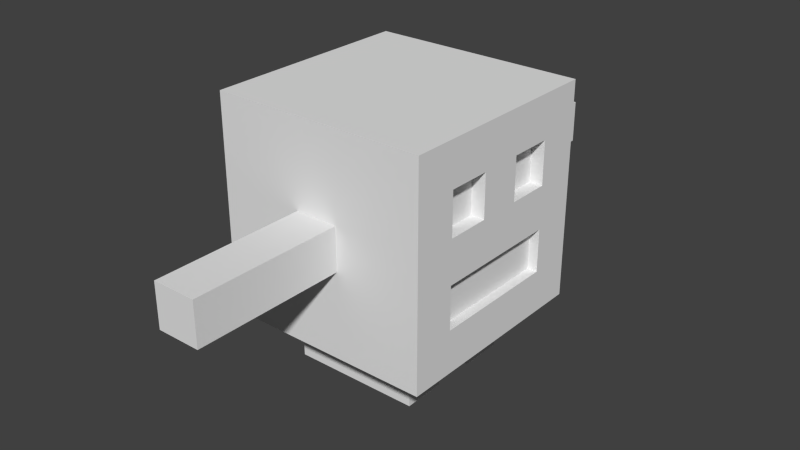 # Source: thelection.blend  (saved by Blender 2.73.0; exported with 4.5.12 LTS)
import bpy
from mathutils import Matrix  # noqa: F401  (used for matrix-valued properties, if any)

bpy.ops.wm.read_factory_settings(use_empty=True)
scene = bpy.context.scene
scene.name = 'Scene'

# ---- collections
col_collection_1 = bpy.data.collections.new('Collection 1'); scene.collection.children.link(col_collection_1)

# ---- materials (node trees are filled in below, after node groups)
mat_material = bpy.data.materials.new('Material')
mat_material.alpha_threshold = 0.0
mat_material.use_transparent_shadow = False
mat_material.roughness = 0.5

# ---- material node trees

# ---- world
world_world = bpy.data.worlds.new('World'); scene.world = world_world
world_world.color = (0.05088, 0.05088, 0.05088)
world_world.use_sun_shadow = False
world_world.sun_shadow_jitter_overblur = 0.0
world_world.cycles.sampling_method = 'MANUAL'
world_world.cycles.sample_map_resolution = 256

# ---- meshes
me_cube_001 = bpy.data.meshes.new('Cube.001')
me_cube_001.from_pydata([(-1.0, -1.0, -1.0), (-1.0, 1.0, -1.0), (1.0, 1.0, -1.0), (1.0, -1.0, -1.0), (-1.0, -1.0, 1.0), (-1.0, 1.0, 1.0), (1.0, 1.0, 1.0), (1.0, -1.0, 1.0), (-1.0, -1.0, -0.6), (-1.0, -1.0, -0.2), (-1.0, -1.0, 0.2), (-1.0, -1.0, 0.6), (-1.0, -0.6, 1.0), (-1.0, -0.2, 1.0), (-1.0, 0.2, 1.0), (-1.0, 0.6, 1.0), (-1.0, 1.0, 0.6), (-1.0, 1.0, 0.2), (-1.0, 1.0, -0.2), (-1.0, 1.0, -0.6), (-1.0, 0.6, -1.0), (-1.0, 0.2, -1.0), (-1.0, -0.2, -1.0), (-1.0, -0.6, -1.0), (-0.6, 1.0, 1.0), (-0.2, 1.0, 1.0), (0.2, 1.0, 1.0), (0.6, 1.0, 1.0), (1.0, 1.0, 0.6), (1.0, 1.0, 0.2), (1.0, 1.0, -0.2), (1.0, 1.0, -0.6), (0.6, 1.0, -1.0), (0.2, 1.0, -1.0), (-0.2, 1.0, -1.0), (-0.6, 1.0, -1.0), (1.0, 0.6, 1.0), (1.0, 0.2, 1.0), (1.0, -0.2, 1.0), (1.0, -0.6, 1.0), (1.0, -1.0, 0.6), (1.0, -1.0, 0.2), (1.0, -1.0, -0.2), (1.0, -1.0, -0.6), (1.0, -0.6, -1.0), (1.0, -0.2, -1.0), (1.0, 0.2, -1.0), (1.0, 0.6, -1.0), (0.6, -1.0, 1.0), (0.2, -1.0, 1.0), (-0.2, -1.0, 1.0), (-0.6, -1.0, 1.0), (-0.6, -1.0, -1.0), (-0.2, -1.0, -1.0), (0.2, -1.0, -1.0), (0.6, -1.0, -1.0), (0.6, -0.6, 1.0), (0.2, -0.6, 1.0), (-0.2, -0.6, 1.0), (-0.6, -0.6, 1.0), (0.6, -0.2, 1.0), (0.2, -0.2, 1.0), (-0.2, -0.2, 1.0), (-0.6, -0.2, 1.0), (0.6, 0.2, 1.0), (0.2, 0.2, 1.0), (-0.2, 0.2, 1.0), (-0.6, 0.2, 1.0), (0.6, 0.6, 1.0), (0.2, 0.6, 1.0), (-0.2, 0.6, 1.0), (-0.6, 0.6, 1.0), (-0.6, -0.6, -1.0), (-0.2, -0.6, -1.0), (0.2, -0.6, -1.0), (0.6, -0.6, -1.0), (-0.6, -0.2, -1.0), (-0.2, -0.2, -1.0), (0.2, -0.2, -1.0), (0.6, -0.2, -1.0), (-0.6, 0.2, -1.0), (-0.2, 0.2, -1.0), (0.2, 0.2, -1.0), (0.6, 0.2, -1.0), (-0.6, 0.6, -1.0), (-0.2, 0.6, -1.0), (0.2, 0.6, -1.0), (0.6, 0.6, -1.0), (0.6, -1.0, 0.6), (0.6, -1.0, 0.2), (0.6, -1.0, -0.2), (0.6, -1.0, -0.6), (0.2, -1.0, 0.6), (0.2, -1.0, 0.2), (0.2, -1.0, -0.2), (0.2, -1.0, -0.6), (-0.2, -1.0, 0.6), (-0.2, -1.0, 0.2), (-0.2, -1.0, -0.2), (-0.2, -1.0, -0.6), (-0.6, -1.0, 0.6), (-0.6, -1.0, 0.2), (-0.6, -1.0, -0.2), (-0.6, -1.0, -0.6), (1.0, 0.6, 0.6), (1.0, 0.6, 0.2), (1.0, 0.6, -0.2), (1.0, 0.6, -0.6), (1.0, 0.2, 0.6), (1.0, 0.2, 0.2), (1.0, 0.2, -0.2), (1.0, 0.2, -0.6), (1.0, -0.2, 0.6), (1.0, -0.2, 0.2), (1.0, -0.2, -0.2), (1.0, -0.2, -0.6), (1.0, -0.6, 0.6), (1.0, -0.6, 0.2), (1.0, -0.6, -0.2), (1.0, -0.6, -0.6), (-0.6, 1.0, 0.6), (-0.6, 1.0, 0.2), (-0.6, 1.0, -0.2), (-0.6, 1.0, -0.6), (-0.2, 1.0, 0.6), (-0.2, 1.0, 0.2), (-0.2, 1.0, -0.2), (-0.2, 1.0, -0.6), (0.2, 1.0, 0.6), (0.2, 1.0, 0.2), (0.2, 1.0, -0.2), (0.2, 1.0, -0.6), (0.6, 1.0, 0.6), (0.6, 1.0, 0.2), (0.6, 1.0, -0.2), (0.6, 1.0, -0.6), (-1.0, -0.6, 0.6), (-1.0, -0.6, 0.2), (-1.0, -0.6, -0.2), (-1.0, -0.6, -0.6), (-1.0, -0.2, 0.6), (-1.0, -0.2, 0.2), (-1.0, -0.2, -0.2), (-1.0, -0.2, -0.6), (-1.0, 0.2, 0.6), (-1.0, 0.2, 0.2), (-1.0, 0.2, -0.2), (-1.0, 0.2, -0.6), (-1.0, 0.6, 0.6), (-1.0, 0.6, 0.2), (-1.0, 0.6, -0.2), (-1.0, 0.6, -0.6), (-0.6, -0.6, -1.5), (-0.2, -0.6, -1.5), (0.2, -0.6, -1.5), (0.6, -0.6, -1.5), (-0.6, -0.2, -1.5), (-0.2, -0.2, -1.5), (0.2, -0.2, -1.5), (0.6, -0.2, -1.5), (-0.6, 0.2, -1.5), (-0.2, 0.2, -1.5), (0.2, 0.2, -1.5), (0.6, 0.2, -1.5), (-0.6, 0.6, -1.5), (-0.2, 0.6, -1.5), (0.2, 0.6, -1.5), (0.6, 0.6, -1.5), (0.8756, 0.6, 0.6), (0.8756, 0.6, 0.2), (0.8756, 0.2, 0.6), (0.8756, 0.2, 0.2), (0.8756, -0.2, 0.6), (0.8756, -0.2, 0.2), (0.8756, -0.6, 0.6), (0.8756, -0.6, 0.2), (0.9096, 0.6, -0.2), (0.9096, 0.6, -0.6), (0.9096, 0.2, -0.2), (0.9096, 0.2, -0.6), (0.9096, -0.2, -0.2), (0.9096, -0.2, -0.6), (0.9096, -0.6, -0.2), (0.9096, -0.6, -0.6), (0.2, -1.5, 0.2), (-0.2, -1.5, 0.2), (-0.2, -1.5, -0.2), (0.2, -1.5, -0.2), (-0.2, 1.5, 0.2), (0.2, 1.5, 0.2), (0.2, 1.5, -0.2), (-0.2, 1.5, -0.2), (0.2, -1.9, 0.2), (-0.2, -1.9, 0.2), (-0.2, -1.9, -0.2), (0.2, -1.9, -0.2), (-0.2, 1.9, 0.2), (0.2, 1.9, 0.2), (0.2, 1.9, -0.2), (-0.2, 1.9, -0.2), (-0.2, 2.4, 0.2), (0.2, 2.4, 0.2), (0.2, 2.4, -0.2), (-0.2, 2.4, -0.2), (0.2, -2.4, 0.2), (-0.2, -2.4, 0.2), (-0.2, -2.4, -0.2), (0.2, -2.4, -0.2)], [], [(151, 19, 1, 20), (135, 31, 2, 32), (119, 43, 3, 44), (103, 8, 0, 52), (87, 32, 2, 47), (71, 24, 5, 15), (51, 59, 12, 4), (59, 63, 13, 12), (63, 67, 14, 13), (67, 71, 15, 14), (7, 39, 56, 48), (48, 56, 57, 49), (49, 57, 58, 50), (50, 58, 59, 51), (39, 38, 60, 56), (56, 60, 61, 57), (57, 61, 62, 58), (58, 62, 63, 59), (38, 37, 64, 60), (60, 64, 65, 61), (61, 65, 66, 62), (62, 66, 67, 63), (37, 36, 68, 64), (64, 68, 69, 65), (65, 69, 70, 66), (66, 70, 71, 67), (36, 6, 27, 68), (68, 27, 26, 69), (69, 26, 25, 70), (70, 25, 24, 71), (55, 75, 44, 3), (75, 79, 45, 44), (79, 83, 46, 45), (83, 87, 47, 46), (0, 23, 72, 52), (52, 72, 73, 53), (53, 73, 74, 54), (54, 74, 75, 55), (23, 22, 76, 72), (83, 82, 162, 163), (74, 73, 153, 154), (79, 75, 155, 159), (22, 21, 80, 76), (76, 80, 81, 77), (77, 81, 82, 78), (78, 82, 83, 79), (21, 20, 84, 80), (85, 86, 166, 165), (76, 77, 157, 156), (78, 79, 159, 158), (20, 1, 35, 84), (84, 35, 34, 85), (85, 34, 33, 86), (86, 33, 32, 87), (43, 91, 55, 3), (91, 95, 54, 55), (95, 99, 53, 54), (99, 103, 52, 53), (7, 48, 88, 40), (40, 88, 89, 41), (41, 89, 90, 42), (42, 90, 91, 43), (48, 49, 92, 88), (88, 92, 93, 89), (89, 93, 94, 90), (90, 94, 95, 91), (49, 50, 96, 92), (92, 96, 97, 93), (94, 98, 99, 95), (50, 51, 100, 96), (96, 100, 101, 97), (97, 101, 102, 98), (98, 102, 103, 99), (51, 4, 11, 100), (100, 11, 10, 101), (101, 10, 9, 102), (102, 9, 8, 103), (31, 107, 47, 2), (107, 111, 46, 47), (111, 115, 45, 46), (115, 119, 44, 45), (6, 36, 104, 28), (28, 104, 105, 29), (29, 105, 106, 30), (30, 106, 107, 31), (36, 37, 108, 104), (112, 116, 174, 172), (105, 109, 110, 106), (115, 111, 179, 181), (37, 38, 112, 108), (108, 112, 113, 109), (109, 113, 114, 110), (114, 118, 182, 180), (38, 39, 116, 112), (117, 113, 173, 175), (113, 117, 118, 114), (119, 115, 181, 183), (39, 7, 40, 116), (116, 40, 41, 117), (117, 41, 42, 118), (118, 42, 43, 119), (19, 123, 35, 1), (123, 127, 34, 35), (127, 131, 33, 34), (131, 135, 32, 33), (5, 24, 120, 16), (16, 120, 121, 17), (17, 121, 122, 18), (18, 122, 123, 19), (24, 25, 124, 120), (120, 124, 125, 121), (121, 125, 126, 122), (122, 126, 127, 123), (25, 26, 128, 124), (124, 128, 129, 125), (126, 130, 131, 127), (26, 27, 132, 128), (128, 132, 133, 129), (129, 133, 134, 130), (130, 134, 135, 131), (27, 6, 28, 132), (132, 28, 29, 133), (133, 29, 30, 134), (134, 30, 31, 135), (8, 139, 23, 0), (139, 143, 22, 23), (143, 147, 21, 22), (147, 151, 20, 21), (4, 12, 136, 11), (11, 136, 137, 10), (10, 137, 138, 9), (9, 138, 139, 8), (12, 13, 140, 136), (136, 140, 141, 137), (137, 141, 142, 138), (138, 142, 143, 139), (13, 14, 144, 140), (140, 144, 145, 141), (141, 145, 146, 142), (142, 146, 147, 143), (14, 15, 148, 144), (144, 148, 149, 145), (145, 149, 150, 146), (146, 150, 151, 147), (15, 5, 16, 148), (148, 16, 17, 149), (149, 17, 18, 150), (150, 18, 19, 151), (152, 156, 157, 153), (153, 157, 158, 154), (154, 158, 159, 155), (160, 164, 165, 161), (161, 165, 166, 162), (162, 166, 167, 163), (81, 80, 160, 161), (80, 84, 164, 160), (77, 78, 158, 157), (86, 87, 167, 166), (84, 85, 165, 164), (75, 74, 154, 155), (73, 72, 152, 153), (82, 81, 161, 162), (72, 76, 156, 152), (87, 83, 163, 167), (168, 170, 171, 169), (172, 174, 175, 173), (109, 105, 169, 171), (104, 108, 170, 168), (116, 117, 175, 174), (113, 112, 172, 173), (108, 109, 171, 170), (105, 104, 168, 169), (176, 178, 179, 177), (178, 180, 181, 179), (180, 182, 183, 181), (110, 114, 180, 178), (111, 107, 177, 179), (106, 110, 178, 176), (118, 119, 183, 182), (107, 106, 176, 177), (97, 185, 184, 93), (98, 186, 185, 97), (94, 187, 186, 98), (93, 184, 187, 94), (129, 189, 188, 125), (130, 190, 189, 129), (126, 191, 190, 130), (125, 188, 191, 126), (195, 192, 204, 207), (185, 193, 192, 184), (186, 194, 193, 185), (187, 195, 194, 186), (184, 192, 195, 187), (199, 196, 200, 203), (189, 197, 196, 188), (190, 198, 197, 189), (191, 199, 198, 190), (188, 196, 199, 191), (200, 201, 202, 203), (198, 199, 203, 202), (197, 198, 202, 201), (196, 197, 201, 200), (204, 205, 206, 207), (194, 195, 207, 206), (193, 194, 206, 205), (192, 193, 205, 204)])
_uv = me_cube_001.uv_layers.new(name='UVMap')
_uv.uv.foreach_set('vector', [0.0, 0.0, 1.0, 0.0, 1.0, 1.0, 0.0, 1.0, 0.0, 0.0, 1.0, 0.0, 1.0, 1.0, 0.0, 1.0, 0.0, 0.0, 1.0, 0.0, 1.0, 1.0, 0.0, 1.0, 0.0, 0.0, 1.0, 0.0, 1.0, 1.0, 0.0, 1.0, 0.0, 0.0, 1.0, 0.0, 1.0, 1.0, 0.0, 1.0, 0.0, 0.0, 1.0, 0.0, 1.0, 1.0, 0.0, 1.0, 0.0, 0.0, 1.0, 0.0, 1.0, 1.0, 0.0, 1.0, 0.0, 0.0, 1.0, 0.0, 1.0, 1.0, 0.0, 1.0, 0.0, 0.0, 1.0, 0.0, 1.0, 1.0, 0.0, 1.0, 0.0, 0.0, 1.0, 0.0, 1.0, 1.0, 0.0, 1.0, 0.0, 0.0, 1.0, 0.0, 1.0, 1.0, 0.0, 1.0, 0.0, 0.0, 1.0, 0.0, 1.0, 1.0, 0.0, 1.0, 0.0, 0.0, 1.0, 0.0, 1.0, 1.0, 0.0, 1.0, 0.0, 0.0, 1.0, 0.0, 1.0, 1.0, 0.0, 1.0, 0.0, 0.0, 1.0, 0.0, 1.0, 1.0, 0.0, 1.0, 0.0, 0.0, 1.0, 0.0, 1.0, 1.0, 0.0, 1.0, 0.0, 0.0, 1.0, 0.0, 1.0, 1.0, 0.0, 1.0, 0.0, 0.0, 1.0, 0.0, 1.0, 1.0, 0.0, 1.0, 0.0, 0.0, 1.0, 0.0, 1.0, 1.0, 0.0, 1.0, 0.0, 0.0, 1.0, 0.0, 1.0, 1.0, 0.0, 1.0, 0.0, 0.0, 1.0, 0.0, 1.0, 1.0, 0.0, 1.0, 0.0, 0.0, 1.0, 0.0, 1.0, 1.0, 0.0, 1.0, 0.0, 0.0, 1.0, 0.0, 1.0, 1.0, 0.0, 1.0, 0.0, 0.0, 1.0, 0.0, 1.0, 1.0, 0.0, 1.0, 0.0, 0.0, 1.0, 0.0, 1.0, 1.0, 0.0, 1.0, 0.0, 0.0, 1.0, 0.0, 1.0, 1.0, 0.0, 1.0, 0.0, 0.0, 1.0, 0.0, 1.0, 1.0, 0.0, 1.0, 0.0, 0.0, 1.0, 0.0, 1.0, 1.0, 0.0, 1.0, 0.0, 0.0, 1.0, 0.0, 1.0, 1.0, 0.0, 1.0, 0.0, 0.0, 1.0, 0.0, 1.0, 1.0, 0.0, 1.0, 0.0, 0.0, 1.0, 0.0, 1.0, 1.0, 0.0, 1.0, 0.0, 0.0, 1.0, 0.0, 1.0, 1.0, 0.0, 1.0, 0.0, 0.0, 1.0, 0.0, 1.0, 1.0, 0.0, 1.0, 0.0, 0.0, 1.0, 0.0, 1.0, 1.0, 0.0, 1.0, 0.0, 0.0, 1.0, 0.0, 1.0, 1.0, 0.0, 1.0, 0.0, 0.0, 1.0, 0.0, 1.0, 1.0, 0.0, 1.0, 0.0, 0.0, 1.0, 0.0, 1.0, 1.0, 0.0, 1.0, 0.0, 0.0, 1.0, 0.0, 1.0, 1.0, 0.0, 1.0, 0.0, 0.0, 1.0, 0.0, 1.0, 1.0, 0.0, 1.0, 0.0, 0.0, 1.0, 0.0, 1.0, 1.0, 0.0, 1.0, 0.0, 0.0, 1.0, 0.0, 1.0, 1.0, 0.0, 1.0, 0.0, 0.0, 1.0, 0.0, 1.0, 1.0, 0.0, 1.0, 0.0, 0.0, 1.0, 0.0, 1.0, 1.0, 0.0, 1.0, 0.0, 0.0, 1.0, 0.0, 1.0, 1.0, 0.0, 1.0, 0.0, 0.0, 1.0, 0.0, 1.0, 1.0, 0.0, 1.0, 0.0, 0.0, 1.0, 0.0, 1.0, 1.0, 0.0, 1.0, 0.0, 0.0, 1.0, 0.0, 1.0, 1.0, 0.0, 1.0, 0.0, 0.0, 1.0, 0.0, 1.0, 1.0, 0.0, 1.0, 0.0, 0.0, 1.0, 0.0, 1.0, 1.0, 0.0, 1.0, 0.0, 0.0, 1.0, 0.0, 1.0, 1.0, 0.0, 1.0, 0.0, 0.0, 1.0, 0.0, 1.0, 1.0, 0.0, 1.0, 0.0, 0.0, 1.0, 0.0, 1.0, 1.0, 0.0, 1.0, 0.0, 0.0, 1.0, 0.0, 1.0, 1.0, 0.0, 1.0, 0.0, 0.0, 1.0, 0.0, 1.0, 1.0, 0.0, 1.0, 0.0, 0.0, 1.0, 0.0, 1.0, 1.0, 0.0, 1.0, 0.0, 0.0, 1.0, 0.0, 1.0, 1.0, 0.0, 1.0, 0.0, 0.0, 1.0, 0.0, 1.0, 1.0, 0.0, 1.0, 0.0, 0.0, 1.0, 0.0, 1.0, 1.0, 0.0, 1.0, 0.0, 0.0, 1.0, 0.0, 1.0, 1.0, 0.0, 1.0, 0.0, 0.0, 1.0, 0.0, 1.0, 1.0, 0.0, 1.0, 0.0, 0.0, 1.0, 0.0, 1.0, 1.0, 0.0, 1.0, 0.0, 0.0, 1.0, 0.0, 1.0, 1.0, 0.0, 1.0, 0.0, 0.0, 1.0, 0.0, 1.0, 1.0, 0.0, 1.0, 0.0, 0.0, 1.0, 0.0, 1.0, 1.0, 0.0, 1.0, 0.0, 0.0, 1.0, 0.0, 1.0, 1.0, 0.0, 1.0, 0.0, 0.0, 1.0, 0.0, 1.0, 1.0, 0.0, 1.0, 0.0, 0.0, 1.0, 0.0, 1.0, 1.0, 0.0, 1.0, 0.0, 0.0, 1.0, 0.0, 1.0, 1.0, 0.0, 1.0, 0.0, 0.0, 1.0, 0.0, 1.0, 1.0, 0.0, 1.0, 0.0, 0.0, 1.0, 0.0, 1.0, 1.0, 0.0, 1.0, 0.0, 0.0, 1.0, 0.0, 1.0, 1.0, 0.0, 1.0, 0.0, 0.0, 1.0, 0.0, 1.0, 1.0, 0.0, 1.0, 0.0, 0.0, 1.0, 0.0, 1.0, 1.0, 0.0, 1.0, 0.0, 0.0, 1.0, 0.0, 1.0, 1.0, 0.0, 1.0, 0.0, 0.0, 1.0, 0.0, 1.0, 1.0, 0.0, 1.0, 0.0, 0.0, 1.0, 0.0, 1.0, 1.0, 0.0, 1.0, 0.0, 0.0, 1.0, 0.0, 1.0, 1.0, 0.0, 1.0, 0.0, 0.0, 1.0, 0.0, 1.0, 1.0, 0.0, 1.0, 0.0, 0.0, 1.0, 0.0, 1.0, 1.0, 0.0, 1.0, 0.0, 0.0, 1.0, 0.0, 1.0, 1.0, 0.0, 1.0, 0.0, 0.0, 1.0, 0.0, 1.0, 1.0, 0.0, 1.0, 0.0, 0.0, 1.0, 0.0, 1.0, 1.0, 0.0, 1.0, 0.0, 0.0, 1.0, 0.0, 1.0, 1.0, 0.0, 1.0, 0.0, 0.0, 1.0, 0.0, 1.0, 1.0, 0.0, 1.0, 0.0, 0.0, 1.0, 0.0, 1.0, 1.0, 0.0, 1.0, 0.0, 0.0, 1.0, 0.0, 1.0, 1.0, 0.0, 1.0, 0.0, 0.0, 1.0, 0.0, 1.0, 1.0, 0.0, 1.0, 0.0, 0.0, 1.0, 0.0, 1.0, 1.0, 0.0, 1.0, 0.0, 0.0, 1.0, 0.0, 1.0, 1.0, 0.0, 1.0, 0.0, 0.0, 1.0, 0.0, 1.0, 1.0, 0.0, 1.0, 0.0, 0.0, 1.0, 0.0, 1.0, 1.0, 0.0, 1.0, 0.0, 0.0, 1.0, 0.0, 1.0, 1.0, 0.0, 1.0, 0.0, 0.0, 1.0, 0.0, 1.0, 1.0, 0.0, 1.0, 0.0, 0.0, 1.0, 0.0, 1.0, 1.0, 0.0, 1.0, 0.0, 0.0, 1.0, 0.0, 1.0, 1.0, 0.0, 1.0, 0.0, 0.0, 1.0, 0.0, 1.0, 1.0, 0.0, 1.0, 0.0, 0.0, 1.0, 0.0, 1.0, 1.0, 0.0, 1.0, 0.0, 0.0, 1.0, 0.0, 1.0, 1.0, 0.0, 1.0, 0.0, 0.0, 1.0, 0.0, 1.0, 1.0, 0.0, 1.0, 0.0, 0.0, 1.0, 0.0, 1.0, 1.0, 0.0, 1.0, 0.0, 0.0, 1.0, 0.0, 1.0, 1.0, 0.0, 1.0, 0.0, 0.0, 1.0, 0.0, 1.0, 1.0, 0.0, 1.0, 0.0, 0.0, 1.0, 0.0, 1.0, 1.0, 0.0, 1.0, 0.0, 0.0, 1.0, 0.0, 1.0, 1.0, 0.0, 1.0, 0.0, 0.0, 1.0, 0.0, 1.0, 1.0, 0.0, 1.0, 0.0, 0.0, 1.0, 0.0, 1.0, 1.0, 0.0, 1.0, 0.0, 0.0, 1.0, 0.0, 1.0, 1.0, 0.0, 1.0, 0.0, 0.0, 1.0, 0.0, 1.0, 1.0, 0.0, 1.0, 0.0, 0.0, 1.0, 0.0, 1.0, 1.0, 0.0, 1.0, 0.0, 0.0, 1.0, 0.0, 1.0, 1.0, 0.0, 1.0, 0.0, 0.0, 1.0, 0.0, 1.0, 1.0, 0.0, 1.0, 0.0, 0.0, 1.0, 0.0, 1.0, 1.0, 0.0, 1.0, 0.0, 0.0, 1.0, 0.0, 1.0, 1.0, 0.0, 1.0, 0.0, 0.0, 1.0, 0.0, 1.0, 1.0, 0.0, 1.0, 0.0, 0.0, 1.0, 0.0, 1.0, 1.0, 0.0, 1.0, 0.0, 0.0, 1.0, 0.0, 1.0, 1.0, 0.0, 1.0, 0.0, 0.0, 1.0, 0.0, 1.0, 1.0, 0.0, 1.0, 0.0, 0.0, 1.0, 0.0, 1.0, 1.0, 0.0, 1.0, 0.0, 0.0, 1.0, 0.0, 1.0, 1.0, 0.0, 1.0, 0.0, 0.0, 1.0, 0.0, 1.0, 1.0, 0.0, 1.0, 0.0, 0.0, 1.0, 0.0, 1.0, 1.0, 0.0, 1.0, 0.0, 0.0, 1.0, 0.0, 1.0, 1.0, 0.0, 1.0, 0.0, 0.0, 1.0, 0.0, 1.0, 1.0, 0.0, 1.0, 0.0, 0.0, 1.0, 0.0, 1.0, 1.0, 0.0, 1.0, 0.0, 0.0, 1.0, 0.0, 1.0, 1.0, 0.0, 1.0, 0.0, 0.0, 1.0, 0.0, 1.0, 1.0, 0.0, 1.0, 0.0, 0.0, 1.0, 0.0, 1.0, 1.0, 0.0, 1.0, 0.0, 0.0, 1.0, 0.0, 1.0, 1.0, 0.0, 1.0, 0.0, 0.0, 1.0, 0.0, 1.0, 1.0, 0.0, 1.0, 0.0, 0.0, 1.0, 0.0, 1.0, 1.0, 0.0, 1.0, 0.0, 0.0, 1.0, 0.0, 1.0, 1.0, 0.0, 1.0, 0.0, 0.0, 1.0, 0.0, 1.0, 1.0, 0.0, 1.0, 0.0, 0.0, 1.0, 0.0, 1.0, 1.0, 0.0, 1.0, 0.0, 0.0, 1.0, 0.0, 1.0, 1.0, 0.0, 1.0, 0.0, 0.0, 1.0, 0.0, 1.0, 1.0, 0.0, 1.0, 0.0, 0.0, 1.0, 0.0, 1.0, 1.0, 0.0, 1.0, 0.0, 0.0, 1.0, 0.0, 1.0, 1.0, 0.0, 1.0, 0.0, 0.0, 1.0, 0.0, 1.0, 1.0, 0.0, 1.0, 0.0, 0.0, 1.0, 0.0, 1.0, 1.0, 0.0, 1.0, 0.0, 0.0, 1.0, 0.0, 1.0, 1.0, 0.0, 1.0, 0.0, 0.0, 1.0, 0.0, 1.0, 1.0, 0.0, 1.0, 0.0, 0.0, 1.0, 0.0, 1.0, 1.0, 0.0, 1.0, 0.0, 0.0, 1.0, 0.0, 1.0, 1.0, 0.0, 1.0, 0.0, 0.0, 1.0, 0.0, 1.0, 1.0, 0.0, 1.0, 0.0, 0.0, 1.0, 0.0, 1.0, 1.0, 0.0, 1.0, 0.0, 0.0, 1.0, 0.0, 1.0, 1.0, 0.0, 1.0, 0.0, 0.0, 1.0, 0.0, 1.0, 1.0, 0.0, 1.0, 0.0, 0.0, 1.0, 0.0, 1.0, 1.0, 0.0, 1.0, 0.0, 0.0, 1.0, 0.0, 1.0, 1.0, 0.0, 1.0, 0.0, 0.0, 1.0, 0.0, 1.0, 1.0, 0.0, 1.0, 0.0, 0.0, 1.0, 0.0, 1.0, 1.0, 0.0, 1.0, 0.0, 0.0, 1.0, 0.0, 1.0, 1.0, 0.0, 1.0, 0.0, 0.0, 1.0, 0.0, 1.0, 1.0, 0.0, 1.0, 0.0, 0.0, 1.0, 0.0, 1.0, 1.0, 0.0, 1.0, 0.0, 0.0, 1.0, 0.0, 1.0, 1.0, 0.0, 1.0, 0.0, 0.0, 1.0, 0.0, 1.0, 1.0, 0.0, 1.0, 0.0, 0.0, 1.0, 0.0, 1.0, 1.0, 0.0, 1.0, 0.0, 0.0, 1.0, 0.0, 1.0, 1.0, 0.0, 1.0, 0.0, 0.0, 1.0, 0.0, 1.0, 1.0, 0.0, 1.0, 0.0, 0.0, 1.0, 0.0, 1.0, 1.0, 0.0, 1.0, 0.0, 0.0, 1.0, 0.0, 1.0, 1.0, 0.0, 1.0, 0.0, 0.0, 1.0, 0.0, 1.0, 1.0, 0.0, 1.0, 0.0, 0.0, 1.0, 0.0, 1.0, 1.0, 0.0, 1.0, 0.0, 0.0, 1.0, 0.0, 1.0, 1.0, 0.0, 1.0, 0.0, 0.0, 1.0, 0.0, 1.0, 1.0, 0.0, 1.0, 0.0, 0.0, 1.0, 0.0, 1.0, 1.0, 0.0, 1.0, 0.0, 0.0, 1.0, 0.0, 1.0, 1.0, 0.0, 1.0, 0.0, 0.0, 1.0, 0.0, 1.0, 1.0, 0.0, 1.0, 0.0, 0.0, 1.0, 0.0, 1.0, 1.0, 0.0, 1.0, 0.0, 0.0, 1.0, 0.0, 1.0, 1.0, 0.0, 1.0, 0.0, 0.0, 1.0, 0.0, 1.0, 1.0, 0.0, 1.0, 0.0, 0.0, 1.0, 0.0, 1.0, 1.0, 0.0, 1.0, 0.0, 0.0, 1.0, 0.0, 1.0, 1.0, 0.0, 1.0, 0.0, 0.0, 1.0, 0.0, 1.0, 1.0, 0.0, 1.0, 0.0, 0.0, 1.0, 0.0, 1.0, 1.0, 0.0, 1.0, 0.0, 0.0, 1.0, 0.0, 1.0, 1.0, 0.0, 1.0, 0.0, 0.0, 1.0, 0.0, 1.0, 1.0, 0.0, 1.0, 0.0, 0.0, 1.0, 0.0, 1.0, 1.0, 0.0, 1.0, 0.0, 0.0, 1.0, 0.0, 1.0, 1.0, 0.0, 1.0, 0.0, 0.0, 1.0, 0.0, 1.0, 1.0, 0.0, 1.0, 0.0, 0.0, 1.0, 0.0, 1.0, 1.0, 0.0, 1.0, 0.0, 0.0, 1.0, 0.0, 1.0, 1.0, 0.0, 1.0, 0.0, 0.0, 1.0, 0.0, 1.0, 1.0, 0.0, 1.0, 0.0, 0.0, 1.0, 0.0, 1.0, 1.0, 0.0, 1.0, 0.0, 0.0, 1.0, 0.0, 1.0, 1.0, 0.0, 1.0, 0.0, 0.0, 1.0, 0.0, 1.0, 1.0, 0.0, 1.0, 0.0, 0.0, 1.0, 0.0, 1.0, 1.0, 0.0, 1.0, 0.0, 0.0, 1.0, 0.0, 1.0, 1.0, 0.0, 1.0, 0.0, 0.0, 1.0, 0.0, 1.0, 1.0, 0.0, 1.0, 0.0, 0.0, 1.0, 0.0, 1.0, 1.0, 0.0, 1.0, 0.0, 0.0, 1.0, 0.0, 1.0, 1.0, 0.0, 1.0, 0.0, 0.0, 1.0, 0.0, 1.0, 1.0, 0.0, 1.0, 0.0, 0.0, 1.0, 0.0, 1.0, 1.0, 0.0, 1.0, 0.0, 0.0, 1.0, 0.0, 1.0, 1.0, 0.0, 1.0, 0.0, 0.0, 1.0, 0.0, 1.0, 1.0, 0.0, 1.0, 0.0, 0.0, 1.0, 0.0, 1.0, 1.0, 0.0, 1.0, 0.0, 0.0, 1.0, 0.0, 1.0, 1.0, 0.0, 1.0, 0.0, 0.0, 1.0, 0.0, 1.0, 1.0, 0.0, 1.0, 0.0, 0.0, 1.0, 0.0, 1.0, 1.0, 0.0, 1.0, 0.0, 0.0, 1.0, 0.0, 1.0, 1.0, 0.0, 1.0, 0.0, 0.0, 1.0, 0.0, 1.0, 1.0, 0.0, 1.0, 0.0, 0.0, 1.0, 0.0, 1.0, 1.0, 0.0, 1.0, 0.0, 0.0, 1.0, 0.0, 1.0, 1.0, 0.0, 1.0, 0.0, 0.0, 1.0, 0.0, 1.0, 1.0, 0.0, 1.0, 0.0, 0.0, 1.0, 0.0, 1.0, 1.0, 0.0, 1.0, 0.0, 0.0, 1.0, 0.0, 1.0, 1.0, 0.0, 1.0])
me_cube_001.materials.append(mat_material)
me_cube_001.use_remesh_preserve_volume = False
me_cube_001.use_remesh_preserve_attributes = False
me_cube_001.use_mirror_vertex_groups = False
me_cube_001.update()
arm_armature_001 = bpy.data.armatures.new('Armature.001')  # bones are not reproduced

# ---- objects
ob_armature = bpy.data.objects.new('Armature', arm_armature_001)
ob_dude = bpy.data.objects.new('Dude', me_cube_001)

# ---- transforms, parenting, visibility, modifiers, constraints
ob_armature.location = (0.0, 0.0, 0.0)
ob_armature.lineart.crease_threshold = 0.0
ob_dude.parent = ob_armature
ob_dude.location = (0.0, 0.0, 0.0)
ob_dude.lineart.crease_threshold = 0.0
_vg = ob_dude.vertex_groups.new(name='Base')
for _i, _w in zip([0, 1, 2, 3, 4, 5, 6, 7, 8, 9, 10, 11, 12, 13, 14, 15, 16, 17, 18, 19, 20, 21, 22, 23, 24, 25, 26, 27, 28, 29, 30, 31, 32, 33, 34, 35, 36, 37, 38, 39, 40, 41, 42, 43, 44, 45, 46, 47, 48, 49, 50, 51, 52, 53, 54, 55, 56, 57, 58, 59, 60, 61, 62, 63, 64, 65, 66, 67, 68, 69, 70, 71, 72, 75, 79, 83, 84, 87, 88, 89, 90, 91, 92, 93, 94, 95, 96, 97, 98, 99, 100, 101, 102, 103, 104, 105, 106, 107, 108, 109, 110, 111, 112, 113, 114, 115, 116, 117, 118, 119, 120, 121, 122, 123, 124, 125, 126, 127, 128, 129, 130, 131, 132, 133, 134, 135, 136, 137, 138, 139, 140, 141, 142, 143, 144, 145, 146, 147, 148, 149, 150, 151, 168, 169, 170, 171, 172, 173, 174, 175, 176, 177, 178, 179, 180, 181, 182, 183, 184, 185, 186, 187, 188, 189, 190, 191, 192, 193, 194, 195, 196, 197, 198, 199, 200, 201, 202, 203, 204, 205, 206, 207], [0.1237, 0.1243, 0.1295, 0.137, 0.7904, 0.7866, 0.7446, 0.7528, 0.1738, 0.3234, 0.6091, 0.7499, 0.7896, 0.8311, 0.8307, 0.7882, 0.7483, 0.6083, 0.3231, 0.1738, 0.1005, 0.07921, 0.07913, 0.09952, 0.786, 0.8247, 0.818, 0.763, 0.6879, 0.5453, 0.3135, 0.1778, 0.09955, 0.07849, 0.0784, 0.09854, 0.7296, 0.7752, 0.7846, 0.7423, 0.7043, 0.568, 0.3318, 0.1881, 0.1182, 0.09648, 0.094, 0.1111, 0.7687, 0.821, 0.8265, 0.7879, 0.09786, 0.07895, 0.08063, 0.1046, 0.691, 0.8329, 0.8386, 0.7115, 0.8197, 0.9142, 0.9189, 0.8415, 0.8169, 0.9134, 0.9185, 0.8412, 0.6858, 0.8306, 0.8374, 0.7104, 0.015, 0.02964, 0.006483, 0.006589, 0.02087, 0.01989, 0.7395, 0.6023, 0.3098, 0.161, 0.7769, 0.6304, 0.285, 0.1292, 0.782, 0.634, 0.2855, 0.1283, 0.7587, 0.6169, 0.3102, 0.1563, 0.6303, 0.4418, 0.3415, 0.1858, 0.6706, 0.3952, 0.4513, 0.1844, 0.7061, 0.5473, 0.4906, 0.1909, 0.6623, 0.495, 0.3801, 0.1995, 0.7572, 0.6158, 0.3095, 0.1561, 0.78, 0.6321, 0.2841, 0.1274, 0.7732, 0.6263, 0.2815, 0.1268, 0.7314, 0.5925, 0.3014, 0.1553, 0.7613, 0.621, 0.3162, 0.1627, 0.7879, 0.6434, 0.3059, 0.1505, 0.7877, 0.6432, 0.3058, 0.1506, 0.7605, 0.6206, 0.316, 0.1629, 0.6118, 0.4495, 0.6362, 0.3923, 0.6881, 0.5146, 0.6495, 0.5104, 0.3314, 0.1997, 0.4365, 0.2161, 0.4639, 0.2247, 0.3747, 0.2157, 0.6304, 0.634, 0.2855, 0.285, 0.6321, 0.6263, 0.2815, 0.2841, 0.6304, 0.634, 0.2855, 0.285, 0.6321, 0.6263, 0.2815, 0.2841, 0.6321, 0.6263, 0.2815, 0.2841, 0.6304, 0.634, 0.2855, 0.285]): _vg.add([_i], _w, 'REPLACE')
_vg = ob_dude.vertex_groups.new(name='Left inside')
_vg.add([1, 2, 5, 6, 13, 14, 15, 16, 17, 18, 19, 20, 21, 22, 24, 25, 26, 27, 28, 29, 30, 31, 32, 33, 34, 35, 36, 37, 38, 45, 46, 47, 60, 61, 62, 63, 64, 65, 66, 67, 68, 69, 70, 71, 76, 77, 78, 79, 80, 81, 82, 83, 84, 85, 86, 87, 104, 105, 106, 107, 108, 109, 110, 111, 112, 113, 114, 115, 120, 121, 122, 123, 124, 125, 126, 127, 128, 129, 130, 131, 132, 133, 134, 135, 140, 141, 142, 143, 144, 145, 146, 147, 148, 149, 150, 151, 168, 169, 170, 171, 176, 177, 178, 179, 180, 181], 1.0, 'REPLACE')
_vg = ob_dude.vertex_groups.new(name='Left leg')
_vg.add([80, 81, 82, 83, 84, 85, 86, 87, 160, 161, 162, 163, 164, 165, 166, 167], 1.0, 'REPLACE')
_vg = ob_dude.vertex_groups.new(name='Right inside')
_vg.add([0, 3, 4, 7, 8, 9, 10, 11, 12, 13, 14, 21, 22, 23, 37, 38, 39, 40, 41, 42, 43, 44, 45, 46, 48, 49, 50, 51, 52, 53, 54, 55, 56, 57, 58, 59, 60, 61, 62, 63, 64, 65, 66, 67, 72, 73, 74, 75, 76, 77, 78, 79, 80, 81, 82, 83, 88, 89, 90, 91, 92, 93, 94, 95, 96, 97, 98, 99, 100, 101, 102, 103, 108, 109, 110, 111, 112, 113, 114, 115, 116, 117, 118, 119, 136, 137, 138, 139, 140, 141, 142, 143, 144, 145, 146, 147, 172, 173, 174, 175, 178, 179, 180, 181, 182, 183], 1.0, 'REPLACE')
_vg = ob_dude.vertex_groups.new(name='Right leg')
_vg.add([72, 73, 74, 75, 76, 77, 78, 79, 152, 153, 154, 155, 156, 157, 158, 159], 1.0, 'REPLACE')
_vg = ob_dude.vertex_groups.new(name='Left shoulder')
_vg.add([1, 2, 5, 6, 13, 14, 15, 16, 17, 18, 19, 20, 21, 22, 24, 25, 26, 27, 28, 29, 30, 31, 32, 33, 34, 35, 36, 37, 38, 45, 46, 47, 60, 61, 62, 63, 64, 65, 66, 67, 68, 69, 70, 71, 76, 77, 78, 79, 80, 81, 82, 83, 84, 85, 86, 87, 104, 105, 106, 107, 108, 109, 110, 111, 112, 113, 114, 115, 120, 121, 122, 123, 124, 125, 126, 127, 128, 129, 130, 131, 132, 133, 134, 135, 140, 141, 142, 143, 144, 145, 146, 147, 148, 149, 150, 151, 168, 169, 170, 171, 176, 177, 178, 179, 180, 181], 1.0, 'REPLACE')
_vg = ob_dude.vertex_groups.new(name='Left upper arm')
_vg.add([125, 126, 129, 130, 188, 189, 190, 191], 1.0, 'REPLACE')
_vg = ob_dude.vertex_groups.new(name='Left elbow')
_vg.add([188, 189, 190, 191, 196, 197, 198, 199], 1.0, 'REPLACE')
_vg = ob_dude.vertex_groups.new(name='Left forearm')
_vg.add([196, 197, 198, 199, 200, 201, 202, 203], 1.0, 'REPLACE')
_vg = ob_dude.vertex_groups.new(name='Right shoulder')
_vg.add([0, 3, 4, 7, 8, 9, 10, 11, 12, 13, 14, 21, 22, 23, 37, 38, 39, 40, 41, 42, 43, 44, 45, 46, 48, 49, 50, 51, 52, 53, 54, 55, 56, 57, 58, 59, 60, 61, 62, 63, 64, 65, 66, 67, 72, 73, 74, 75, 76, 77, 78, 79, 80, 81, 82, 83, 88, 89, 90, 91, 92, 93, 94, 95, 96, 97, 98, 99, 100, 101, 102, 103, 108, 109, 110, 111, 112, 113, 114, 115, 116, 117, 118, 119, 136, 137, 138, 139, 140, 141, 142, 143, 144, 145, 146, 147, 172, 173, 174, 175, 178, 179, 180, 181, 182, 183], 1.0, 'REPLACE')
_vg = ob_dude.vertex_groups.new(name='Right forearm')
_vg.add([192, 193, 194, 195, 204, 205, 206, 207], 1.0, 'REPLACE')
_vg = ob_dude.vertex_groups.new(name='Right elbow')
_vg.add([184, 185, 186, 187, 192, 193, 194, 195], 1.0, 'REPLACE')
_vg = ob_dude.vertex_groups.new(name='Right upper arm')
_vg.add([93, 94, 97, 98, 184, 185, 186, 187], 1.0, 'REPLACE')
_m = ob_dude.modifiers.new('Armature', 'ARMATURE')
_m.object = ob_armature

# ---- collection membership
col_collection_1.objects.link(ob_armature)
col_collection_1.objects.link(ob_dude)

# ---- scene / render settings (as saved in the file)
scene.frame_start = 1; scene.frame_end = 80; scene.frame_set(0)
scene.render.engine = 'BLENDER_EEVEE_NEXT'
scene.render.resolution_percentage = 50
scene.render.dither_intensity = 0.0
scene.cycles.use_denoising = False
scene.cycles.samples = 10
scene.cycles.sampling_pattern = 'TABULATED_SOBOL'
scene.cycles.light_sampling_threshold = 0.0
scene.cycles.use_adaptive_sampling = False
scene.cycles.use_light_tree = False
scene.cycles.blur_glossy = 0.0
scene.cycles.pixel_filter_type = 'GAUSSIAN'
scene.cycles.sample_clamp_indirect = 0.0
scene.view_settings.view_transform = 'Standard'
bpy.context.view_layer.update()

# ---- added for rendering (the .blend has no active camera and no usable light): camera, sun
cam_auto = bpy.data.cameras.new('AutoCamera')
cam_auto.lens = 50.0
cam_auto.sensor_width = 36.0
cam_auto.clip_end = 1000.0
ob_auto_camera = bpy.data.objects.new('AutoCamera', cam_auto)
scene.collection.objects.link(ob_auto_camera)
ob_auto_camera.location = (5.33831, -6.40598, 4.02065)
ob_auto_camera.rotation_euler = (1.09748, -7.21219e-08, 0.694738)
scene.camera = ob_auto_camera
light_auto_sun = bpy.data.lights.new('AutoSun', 'SUN')
light_auto_sun.energy = 3.0
light_auto_sun.angle = 0.0523599
ob_auto_sun = bpy.data.objects.new('AutoSun', light_auto_sun)
scene.collection.objects.link(ob_auto_sun)
ob_auto_sun.rotation_euler = (0.872665, 0.174533, 0.523599)
bpy.context.view_layer.update()

